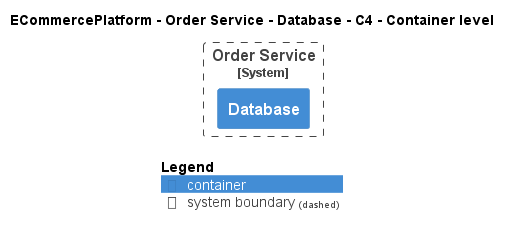

The diagram above was rendered by PlantUML. Its source (embedded in the PNG):
@startuml
!pragma layout smetana
!include ..\..\..\..\..\.c4s\C4_Container.puml

AddElementTag("c4interflow:lifecycle:new", $bgColor=green, $fontColor=#ffffff, $borderColor=green, $shadowing="False")
AddElementTag("c4interflow:lifecycle:changed", $bgColor=orange, $fontColor=#ffffff, $borderColor=orange, $shadowing="False")
AddElementTag("c4interflow:lifecycle:removed", $bgColor=red, $fontColor=#ffffff, $borderColor=red, $shadowing="False")

AddRelTag("c4interflow:lifecycle:new", $textColor=green, $lineColor=green)
AddRelTag("c4interflow:lifecycle:changed", $textColor=orange, $lineColor=orange)
AddRelTag("c4interflow:lifecycle:removed", $textColor=red, $lineColor=red)

SHOW_PERSON_PORTRAIT()
LAYOUT_TOP_DOWN()

skinparam linetype polyline

title ECommercePlatform - Order Service - Database - C4 - Container level


System_Boundary(ECommercePlatform.SoftwareSystems.OrderService, "Order Service") {
    Container(ECommercePlatform.SoftwareSystems.OrderService.Containers.Database, "Database", "", "")
}



SHOW_LEGEND()
@enduml